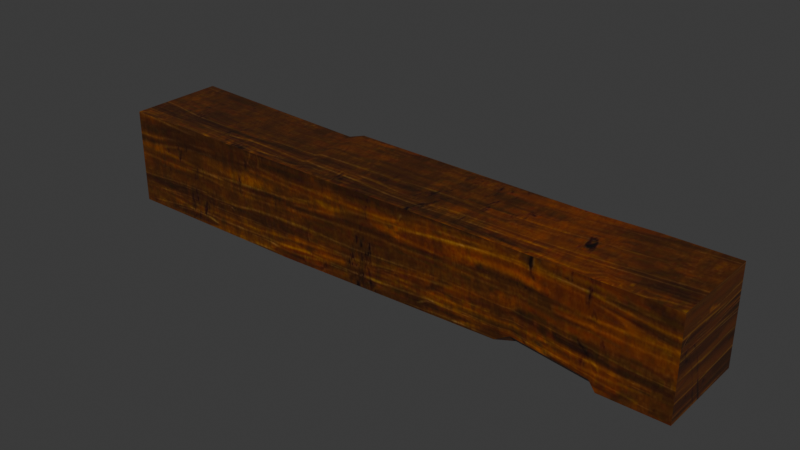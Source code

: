 # Source: DA_T2_Beam_Thick_Large_Horizontal.blend  (saved by Blender 5.0.118; exported with 4.5.12 LTS)
import bpy
from mathutils import Matrix  # noqa: F401  (used for matrix-valued properties, if any)

bpy.ops.wm.read_factory_settings(use_empty=True)
scene = bpy.context.scene
scene.name = 'Scene'

# ---- collections
col_collection = bpy.data.collections.new('Collection'); scene.collection.children.link(col_collection)

# ---- images (referenced by path relative to the original .blend; pixels are not part of the script)
import os
ASSET_DIR = os.environ.get("B2B_ASSET_DIR", "")  # directory of the original .blend (textures are referenced by path, not embedded)
HERE = os.path.dirname(os.path.abspath(__file__))  # packed textures are extracted next to this script under _unpacked/

def load_image(name, relpath, width, height, colorspace="sRGB"):
    """Load a texture the original file referenced (path relative to the .blend, or extracted next to this script)."""
    p = next((c for c in (os.path.join(HERE, relpath), os.path.join(ASSET_DIR, relpath)) if relpath and os.path.exists(c)), "")
    if p:
        img = bpy.data.images.load(p, check_existing=True)
        img.name = name
    else:  # same state as the original file: an image datablock whose file is absent (Cycles renders it pink)
        img = bpy.data.images.new(name, width, height)
        img.source = "FILE"
        img.filepath = "//" + (relpath or name)
    img.colorspace_settings.name = colorspace
    return img
img_t_tier2_trim_bcc_array_0_jpg = load_image('T_Tier2_Trim_BCC_Array_0.jpg', '_unpacked/T_Tier2_Trim_BCC_Array_0.79e23fd3.jpg', 1024, 1024, 'sRGB')

# ---- materials (node trees are filled in below, after node groups)
mat_mi_modular_set_tier2_trim9990 = bpy.data.materials.new('MI_Modular_Set_Tier2_Trim9990')

# ---- material node trees
mat_mi_modular_set_tier2_trim9990.use_nodes = True; mat_mi_modular_set_tier2_trim9990.node_tree.nodes.clear()
_N = mat_mi_modular_set_tier2_trim9990.node_tree.nodes; _L = mat_mi_modular_set_tier2_trim9990.node_tree.links
n0 = _N.new('ShaderNodeOutputMaterial'); n0.name = 'Material Output'; n0.location = (400, 0)
n1 = _N.new('ShaderNodeBsdfPrincipled'); n1.name = 'Principled BSDF'; n1.location = (100, 0)
n2 = _N.new('ShaderNodeTexImage'); n2.name = 'Image Texture'; n2.location = (-600, 400)
n2.image = img_t_tier2_trim_bcc_array_0_jpg
_L.new(n1.outputs[0], n0.inputs[0])
_L.new(n2.outputs[0], n1.inputs[0])
n0.is_active_output = True

# ---- world
world_world = bpy.data.worlds.new('World'); scene.world = world_world
world_world.use_nodes = True; world_world.node_tree.nodes.clear()
_N = world_world.node_tree.nodes; _L = world_world.node_tree.links
n0 = _N.new('ShaderNodeOutputWorld'); n0.name = 'World Output'; n0.location = (200, 100)
n1 = _N.new('ShaderNodeBackground'); n1.name = 'Background'; n1.location = (-200, 100)
n1.inputs[0].default_value = (0.05088, 0.05088, 0.05088, 1.0)
_L.new(n1.outputs[0], n0.inputs[0])
n0.is_active_output = True
world_world.color = (0.05088, 0.05088, 0.05088)
world_world.sun_shadow_jitter_overblur = 0.0

# ---- meshes
me_da_t2_beam_thick_large_horizontal = bpy.data.meshes.new('DA_T2_Beam_Thick_Large_Horizontal')
me_da_t2_beam_thick_large_horizontal.from_pydata([(1.144, -0.1967, -0.2433), (1.177, -0.2437, -0.2433), (1.144, -0.2437, -0.1964), (0.681, -0.2168, -0.2183), (0.7593, -0.1698, -0.2184), (0.7593, -0.2168, -0.1715), (-1.5, 0.1957, -0.2433), (-1.5, 0.2437, -0.1954), (-0.4675, 0.2432, -0.2367), (1.5, -0.2437, -0.2433), (1.5, 0.2437, -0.2433), (1.5, -0.2437, 0.2433), (1.5, 0.2437, 0.2433), (1.5, -0.2437, 0.2433), (1.177, -0.2437, -0.2433), (1.5, -0.2437, -0.2433), (1.144, -0.2437, 0.2433), (1.177, -0.2437, -0.2433), (1.5, 0.2437, -0.2433), (1.5, -0.2437, -0.2433), (1.144, 0.2437, -0.2433), (1.144, -0.2437, -0.1964), (0.7593, -0.1698, -0.2184), (1.144, -0.1967, -0.2433), (0.7593, -0.2168, -0.1715), (1.5, -0.2437, 0.2433), (1.5, 0.2437, 0.2433), (1.144, 0.2437, 0.2433), (1.144, -0.2437, 0.2433), (0.8117, 0.2261, 0.2433), (0.8117, -0.2437, 0.2433), (-0.4267, -0.2437, 0.2433), (-0.4267, 0.2427, 0.2433), (-0.5014, 0.2249, 0.2236), (-0.5014, -0.2437, 0.2433), (-1.5, -0.2437, 0.2433), (-1.5, 0.2437, 0.2433), (1.144, 0.2437, -0.2433), (1.177, -0.2437, -0.2433), (1.144, -0.1967, -0.2433), (0.8117, 0.2261, -0.2433), (0.7593, -0.1698, -0.2184), (0.681, -0.2168, -0.2183), (-1.5, 0.2437, 0.2433), (-1.5, 0.2437, -0.1954), (-1.5, -0.2437, 0.2433), (-1.5, 0.1957, -0.2433), (-1.5, -0.2437, -0.2433), (-1.5, -0.2437, -0.2433), (-0.5014, -0.2437, -0.2365), (-1.5, -0.2437, 0.2433), (-0.5014, -0.2437, 0.2433), (-0.4341, -0.2421, -0.2355), (-0.4267, -0.2437, 0.2433), (0.681, -0.2168, -0.2183), (0.8117, -0.2437, 0.2433), (-0.5014, -0.2437, -0.2365), (-1.5, -0.2437, -0.2433), (-1.5, 0.1957, -0.2433), (-0.4675, 0.2432, -0.2367), (-0.4341, -0.2421, -0.2355), (-0.3947, 0.2422, -0.2371), (0.681, -0.2168, -0.2183), (0.8117, 0.2261, -0.2433), (0.8117, -0.2437, 0.2433), (0.681, -0.2168, -0.2183), (0.7593, -0.2168, -0.1715), (1.144, -0.2437, -0.1964), (1.144, -0.2437, 0.2433), (1.177, -0.2437, -0.2433), (-0.5014, 0.2249, 0.2236), (-1.5, 0.2437, -0.1954), (-1.5, 0.2437, 0.2433), (-0.4675, 0.2432, -0.2367), (-0.3947, 0.2422, -0.2371), (-0.4267, 0.2427, 0.2433), (0.8117, 0.2261, 0.2433), (0.8117, 0.2261, -0.2433), (1.144, 0.2437, 0.2433), (1.144, 0.2437, -0.2433), (1.5, 0.2437, -0.2433), (1.5, 0.2437, 0.2433)], [], [(0, 1, 2), (3, 4, 5), (6, 7, 8), (9, 10, 11), (11, 10, 12), (13, 14, 15), (14, 13, 16), (17, 18, 19), (18, 17, 20), (21, 22, 23), (22, 21, 24), (25, 26, 27), (28, 25, 27), (28, 27, 29), (30, 28, 29), (29, 31, 30), (31, 29, 32), (31, 32, 33), (33, 34, 31), (33, 35, 34), (35, 33, 36), (37, 38, 39), (39, 40, 37), (40, 39, 41), (40, 41, 42), (43, 44, 45), (45, 44, 46), (45, 46, 47), (48, 49, 50), (51, 50, 49), (51, 49, 52), (52, 53, 51), (52, 54, 53), (55, 53, 54), (56, 57, 58), (56, 58, 59), (59, 60, 56), (60, 59, 61), (61, 62, 60), (62, 61, 63), (64, 65, 66), (64, 66, 67), (68, 64, 67), (68, 67, 69), (70, 71, 72), (71, 70, 73), (70, 74, 73), (74, 70, 75), (76, 74, 75), (74, 76, 77), (78, 77, 76), (77, 78, 79), (78, 80, 79), (80, 78, 81)])
me_da_t2_beam_thick_large_horizontal.polygons.foreach_set('use_smooth', [True] * 54)
_uv = me_da_t2_beam_thick_large_horizontal.uv_layers.new(name='UV0')
_uv.uv.foreach_set('vector', [0.6543, 0.8819, 0.6455, 0.8928, 0.6377, 0.8815, 0.6479, 0.7249, 0.6562, 0.7521, 0.6392, 0.752, 0.751, 0.0, 0.751, 0.0, 0.752, 0.3467, 0.4563, 0.7769, 0.4563, 0.9425, 0.2905, 0.7769, 0.2905, 0.7769, 0.4563, 0.9425, 0.2905, 0.9425, 0.5376, 1.0, 0.6455, 0.8928, 0.6426, 1.0, 0.6455, 0.8928, 0.5376, 1.0, 0.5449, 0.8752, 0.6455, 0.8928, 0.751, 1.0, 0.6426, 1.0, 0.751, 1.0, 0.6455, 0.8928, 0.7476, 0.881, 0.6377, 0.8815, 0.6562, 0.7521, 0.6543, 0.8819, 0.6562, 0.7521, 0.6377, 0.8815, 0.6392, 0.752, 0.9653, 1.0, 0.8579, 1.0, 0.853, 0.8821, 0.9609, 0.8801, 0.9653, 1.0, 0.853, 0.8821, 0.9609, 0.8801, 0.853, 0.8821, 0.8545, 0.7714, 0.9585, 0.7711, 0.9609, 0.8801, 0.8545, 0.7714, 0.8545, 0.7714, 0.9609, 0.3628, 0.9585, 0.7711, 0.9609, 0.3628, 0.8545, 0.7714, 0.8555, 0.3623, 0.9609, 0.3628, 0.8555, 0.3623, 0.8555, 0.3364, 0.8555, 0.3364, 0.9609, 0.3379, 0.9609, 0.3628, 0.8555, 0.3364, 0.9653, 0.0, 0.9609, 0.3379, 0.9653, 0.0, 0.8555, 0.3364, 0.8579, 0.0, 0.7476, 0.881, 0.6455, 0.8928, 0.6543, 0.8819, 0.6543, 0.8819, 0.7461, 0.7705, 0.7476, 0.881, 0.7461, 0.7705, 0.6543, 0.8819, 0.6562, 0.7521, 0.7461, 0.7705, 0.6562, 0.7521, 0.6479, 0.7249, 0.2905, 0.7769, 0.4399, 0.7769, 0.2905, 0.9425, 0.2905, 0.9425, 0.4399, 0.7769, 0.4563, 0.7931, 0.2905, 0.9425, 0.4563, 0.7931, 0.4563, 0.9425, 0.6426, 0.0, 0.6455, 0.334, 0.5376, 0.0, 0.54, 0.3364, 0.5376, 0.0, 0.6455, 0.334, 0.54, 0.3364, 0.6455, 0.334, 0.6455, 0.356, 0.6455, 0.356, 0.5405, 0.3618, 0.54, 0.3364, 0.6455, 0.356, 0.6479, 0.7249, 0.5405, 0.3618, 0.5474, 0.7693, 0.5405, 0.3618, 0.6479, 0.7249, 0.6455, 0.334, 0.6426, 0.0, 0.751, 0.0, 0.6455, 0.334, 0.751, 0.0, 0.752, 0.3467, 0.752, 0.3467, 0.6455, 0.356, 0.6455, 0.334, 0.6455, 0.356, 0.752, 0.3467, 0.7515, 0.3706, 0.7515, 0.3706, 0.6479, 0.7249, 0.6455, 0.356, 0.6479, 0.7249, 0.7515, 0.3706, 0.7461, 0.7705, 0.5474, 0.7693, 0.6479, 0.7249, 0.6392, 0.752, 0.5474, 0.7693, 0.6392, 0.752, 0.6377, 0.8815, 0.5449, 0.8752, 0.5474, 0.7693, 0.6377, 0.8815, 0.5449, 0.8752, 0.6377, 0.8815, 0.6455, 0.8928, 0.8555, 0.3364, 0.751, 0.0, 0.8579, 0.0, 0.751, 0.0, 0.8555, 0.3364, 0.752, 0.3467, 0.8555, 0.3364, 0.7515, 0.3706, 0.752, 0.3467, 0.7515, 0.3706, 0.8555, 0.3364, 0.8555, 0.3623, 0.8545, 0.7714, 0.7515, 0.3706, 0.8555, 0.3623, 0.7515, 0.3706, 0.8545, 0.7714, 0.7461, 0.7705, 0.853, 0.8821, 0.7461, 0.7705, 0.8545, 0.7714, 0.7461, 0.7705, 0.853, 0.8821, 0.7476, 0.881, 0.853, 0.8821, 0.751, 1.0, 0.7476, 0.881, 0.751, 1.0, 0.853, 0.8821, 0.8579, 1.0])
me_da_t2_beam_thick_large_horizontal.materials.append(mat_mi_modular_set_tier2_trim9990)
me_da_t2_beam_thick_large_horizontal.update()
me_da_t2_beam_thick_large_horizontal.normals_split_custom_set([tuple(v) for v in zip(*[iter([-0.7059, -0.5087, -0.4929, -0.7059, -0.5087, -0.4929, -0.7059, -0.5087, -0.4929, 0.3886, -0.6555, -0.6476, 0.3886, -0.6555, -0.6476, 0.3886, -0.6555, -0.6476, -0.02797, 0.7068, -0.7068, -0.02797, 0.7068, -0.7068, -0.02797, 0.7068, -0.7068, 1.0, -0.003932, 0.003932, 1.0, -0.003932, 0.003932, 1.0, -0.003932, 0.003932, 1.0, -0.003932, 0.003932, 1.0, -0.003932, 0.003932, 1.0, -0.003932, 0.003932, 0.003932, -1.0, 0.003932, 0.003932, -1.0, 0.003932, 0.003933, -1.0, 0.003932, 0.003932, -1.0, 0.003932, 0.003932, -1.0, 0.003932, 0.003932, -1.0, 0.003932, 0.003966, -0.003966, -1.0, 0.003966, -0.003966, -1.0, 0.003966, -0.003966, -1.0, 0.003966, -0.003966, -1.0, 0.003966, -0.003966, -1.0, 0.003966, -0.003966, -1.0, -0.09099, -0.7081, -0.7002, -0.09099, -0.7081, -0.7002, -0.09099, -0.7081, -0.7002, -0.09099, -0.7081, -0.7002, -0.09099, -0.7081, -0.7002, -0.09099, -0.7081, -0.7002, 0.003932, -0.003932, 1.0, 0.003932, -0.003932, 1.0, 0.003932, -0.003932, 1.0, 0.003932, -0.003932, 1.0, 0.003932, -0.003932, 1.0, 0.003932, -0.003932, 1.0, 0.003932, -0.003932, 1.0, 0.003932, -0.003932, 1.0, 0.003932, -0.003932, 1.0, 0.003932, -0.003932, 1.0, 0.003932, -0.003932, 1.0, 0.003932, -0.003932, 1.0, 0.003932, -0.003932, 1.0, -0.003916, -0.003932, 1.0, 0.003932, -0.003932, 1.0, -0.003916, -0.003932, 1.0, 0.003932, -0.003932, 1.0, -0.003929, -0.003915, 1.0, -0.003916, -0.003932, 1.0, -0.003929, -0.003915, 1.0, 0.003897, 0.0196, 0.9998, 0.003897, 0.0196, 0.9998, 0.003917, 0.01962, 0.9998, -0.003916, -0.003932, 1.0, 0.003897, 0.0196, 0.9998, 0.01177, 0.01958, 0.9997, 0.003917, 0.01962, 0.9998, 0.01177, 0.01958, 0.9997, 0.003897, 0.0196, 0.9998, 0.01176, 0.01962, 0.9997, -0.02765, -0.02765, -0.9992, 0.003966, -0.003966, -1.0, -0.02764, -0.02764, -0.9992, -0.02764, -0.02764, -0.9992, -0.02764, -0.03552, -0.999, -0.02765, -0.02765, -0.9992, -0.02764, -0.03552, -0.999, -0.02764, -0.02764, -0.9992, -0.01975, -0.03555, -0.9992, -0.02764, -0.03552, -0.999, -0.01975, -0.03555, -0.9992, 0.04331, -0.07481, -0.9963, -1.0, -0.003966, 0.003966, -1.0, -0.003966, 0.003966, -1.0, -0.003932, 0.003932, -1.0, -0.003932, 0.003932, -1.0, -0.003966, 0.003966, -1.0, -0.003966, 0.003966, -1.0, -0.003932, 0.003932, -1.0, -0.003966, 0.003966, -1.0, -0.003966, 0.003966, 0.003932, -1.0, 0.003932, 0.003917, -1.0, 0.003924, 0.003932, -1.0, 0.003932, 0.003932, -1.0, 0.003941, 0.003932, -1.0, 0.003932, 0.003917, -1.0, 0.003924, 0.003932, -1.0, 0.003941, 0.003917, -1.0, 0.003924, 0.01176, -0.9996, -0.02743, 0.01176, -0.9996, -0.02743, 0.01175, -0.9996, -0.02741, 0.003932, -1.0, 0.003941, 0.01176, -0.9996, -0.02743, 0.01175, -0.9996, -0.02745, 0.01175, -0.9996, -0.02741, 0.01176, -0.9996, -0.02744, 0.01175, -0.9996, -0.02741, 0.01175, -0.9996, -0.02745, 0.01185, -0.003936, -0.9999, 0.01185, -0.003949, -0.9999, 0.01186, -0.003955, -0.9999, 0.01185, -0.003936, -0.9999, 0.01186, -0.003955, -0.9999, 0.01183, -0.003946, -0.9999, 0.01183, -0.003946, -0.9999, 0.01185, -0.03554, -0.9993, 0.01185, -0.003936, -0.9999, 0.01185, -0.03554, -0.9993, 0.01183, -0.003946, -0.9999, 0.01186, -0.03556, -0.9993, 0.01186, -0.03556, -0.9993, 0.01183, -0.03556, -0.9993, 0.01185, -0.03554, -0.9993, 0.01183, -0.03556, -0.9993, 0.01186, -0.03556, -0.9993, 0.01184, -0.03556, -0.9993, -0.03525, -0.999, -0.02742, 0.04299, -0.9969, -0.06649, -0.02743, -0.9992, -0.02743, -0.03525, -0.999, -0.02742, -0.02743, -0.9992, -0.02743, -0.03524, -0.9992, -0.01958, -0.03525, -0.999, -0.02742, -0.03525, -0.999, -0.02742, -0.03524, -0.9992, -0.01958, -0.03525, -0.999, -0.02742, -0.03524, -0.9992, -0.01958, 0.003932, -1.0, 0.003932, 0.003903, 0.9996, 0.02765, 0.01186, 0.9995, 0.02762, 0.01186, 0.9995, 0.02763, 0.01186, 0.9995, 0.02762, 0.003903, 0.9996, 0.02765, 0.003962, 0.9996, 0.02769, 0.003903, 0.9996, 0.02765, 0.01184, 0.9999, 0.003966, 0.003962, 0.9996, 0.02769, 0.01184, 0.9999, 0.003966, 0.003903, 0.9996, 0.02765, 0.01182, 0.9999, 0.003949, 0.003942, 1.0, 0.00395, 0.01184, 0.9999, 0.003966, 0.01182, 0.9999, 0.003949, 0.01184, 0.9999, 0.003966, 0.003942, 1.0, 0.00395, 0.003936, 1.0, 0.003949, -0.01973, 0.9998, 0.003966, 0.003936, 1.0, 0.003949, 0.003942, 1.0, 0.00395, 0.003936, 1.0, 0.003949, -0.01973, 0.9998, 0.003966, -0.01977, 0.9998, 0.003944, -0.01973, 0.9998, 0.003966, 0.003966, 1.0, 0.003966, -0.01977, 0.9998, 0.003944, 0.003966, 1.0, 0.003966, -0.01973, 0.9998, 0.003966, 0.003966, 1.0, 0.003966])] * 3)])

# ---- objects
ob_da_t2_beam_thick_large_horizontal = bpy.data.objects.new('DA_T2_Beam_Thick_Large_Horizontal', me_da_t2_beam_thick_large_horizontal)

# ---- transforms, parenting, visibility, modifiers, constraints
ob_da_t2_beam_thick_large_horizontal.location = (0.0, 0.0, 0.0)

# ---- collection membership
col_collection.objects.link(ob_da_t2_beam_thick_large_horizontal)

# ---- scene / render settings (as saved in the file)
scene.frame_start = 1; scene.frame_end = 250; scene.frame_set(1)
scene.render.engine = 'BLENDER_EEVEE_NEXT'
scene.render.bake_bias = 0.0
scene.render.bake_samples = 0
scene.cycles.sampling_pattern = 'TABULATED_SOBOL'
scene.eevee.use_volume_custom_range = False
bpy.context.view_layer.update()

# ---- added for rendering (the .blend has no active camera and no usable light): camera, sun
cam_auto = bpy.data.cameras.new('AutoCamera')
cam_auto.lens = 50.0
cam_auto.sensor_width = 36.0
cam_auto.clip_end = 1000.0
ob_auto_camera = bpy.data.objects.new('AutoCamera', cam_auto)
scene.collection.objects.link(ob_auto_camera)
ob_auto_camera.location = (2.84788, -3.41745, 2.2783)
ob_auto_camera.rotation_euler = (1.09748, -7.21219e-08, 0.694738)
scene.camera = ob_auto_camera
light_auto_sun = bpy.data.lights.new('AutoSun', 'SUN')
light_auto_sun.energy = 3.0
light_auto_sun.angle = 0.0523599
ob_auto_sun = bpy.data.objects.new('AutoSun', light_auto_sun)
scene.collection.objects.link(ob_auto_sun)
ob_auto_sun.rotation_euler = (0.872665, 0.174533, 0.523599)
bpy.context.view_layer.update()
